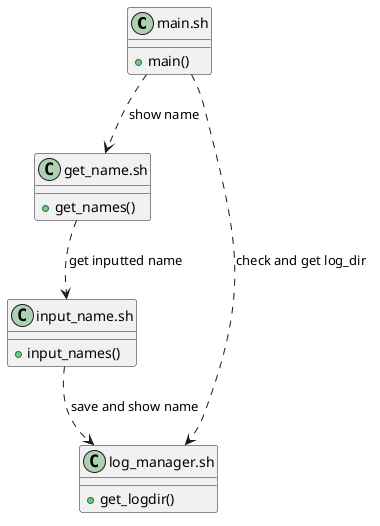

The diagram above was rendered by PlantUML. Its source (embedded in the PNG):
@startuml
	class "main.sh" as main {
		+ main()
	}
	class "input_name.sh" as input {
		+ input_names()
	}
	class "get_name.sh" as get {
		+ get_names()
	}
	class "log_manager.sh" as log {
		+ get_logdir()
	}

main ..> log: check and get log_dir
get ..> input: get inputted name
input ..> log: save and show name
main ..> get: show name
@enduml